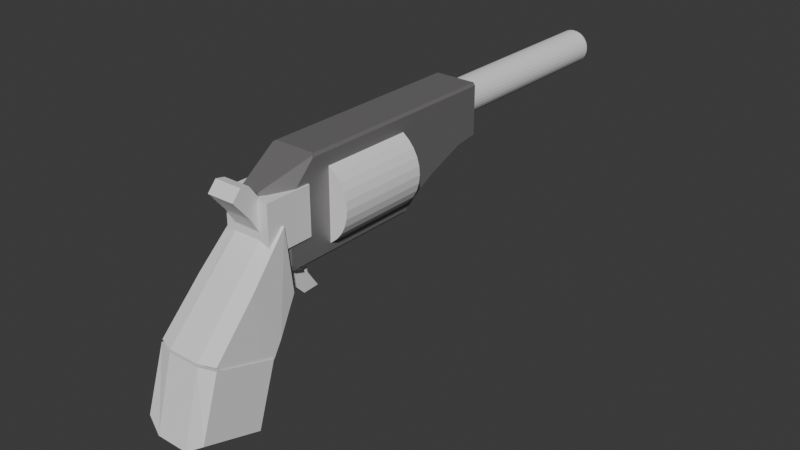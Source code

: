 # Source: revolver1.blend  (saved by Blender 4.4.32; exported with 4.5.12 LTS)
import bpy
from mathutils import Matrix  # noqa: F401  (used for matrix-valued properties, if any)

bpy.ops.wm.read_factory_settings(use_empty=True)
scene = bpy.context.scene
scene.name = 'Scene'

# ---- collections
col_collection = bpy.data.collections.new('Collection'); scene.collection.children.link(col_collection)

# ---- materials (node trees are filled in below, after node groups)
mat_material = bpy.data.materials.new('Material')
mat_material.alpha_threshold = 0.0
mat_material.roughness = 0.5
mat_material.line_color = (0.0, 0.0, 0.0, 1.0)

# ---- material node trees
mat_material.use_nodes = True; mat_material.node_tree.nodes.clear()
_N = mat_material.node_tree.nodes; _L = mat_material.node_tree.links
n0 = _N.new('ShaderNodeOutputMaterial'); n0.name = 'Material Output'; n0.location = (300, 300)
n1 = _N.new('ShaderNodeBsdfPrincipled'); n1.name = 'Principled BSDF'; n1.location = (10, 300)
n1.inputs[0].default_value = (0.2842, 0.2732, 0.2815, 1.0)
n1.inputs[1].default_value = 0.5
n1.inputs[3].default_value = 1.45
_L.new(n1.outputs[0], n0.inputs[0])
n0.is_active_output = True

# ---- world
world_world = bpy.data.worlds.new('World'); scene.world = world_world
world_world.use_nodes = True; world_world.node_tree.nodes.clear()
_N = world_world.node_tree.nodes; _L = world_world.node_tree.links
n0 = _N.new('ShaderNodeOutputWorld'); n0.name = 'World Output'; n0.location = (300, 300)
n1 = _N.new('ShaderNodeBackground'); n1.name = 'Background'; n1.location = (10, 300)
n1.inputs[0].default_value = (0.05088, 0.05088, 0.05088, 1.0)
_L.new(n1.outputs[0], n0.inputs[0])
n0.is_active_output = True
world_world.color = (0.05088, 0.05088, 0.05088)
world_world.sun_shadow_jitter_overblur = 0.0

# ---- meshes
me_cube = bpy.data.meshes.new('Cube')
me_cube.from_pydata([(0.07167, -1.006, 0.3321), (0.07167, -1.006, -0.1024), (-0.07167, -1.006, 0.3321), (-0.07167, -1.006, -0.1024), (0.1369, -0.9025, -0.1999), (0.1713, -0.8511, -0.1786), (-0.1369, -0.9025, -0.1999), (-0.1713, -0.8511, -0.1786), (0.1594, -0.8214, -0.2335), (0.1713, -0.8114, -0.2184), (-0.1594, -0.8214, -0.2335), (-0.1713, -0.8114, -0.2184), (0.07167, -1.0, 0.3321), (0.1713, -0.8511, 0.2488), (-0.07167, -1.0, 0.3321), (-0.1713, -0.8511, 0.2488), (0.1713, -0.6391, 0.4608), (0.1578, -0.6189, 0.481), (0.1667, -0.6366, 0.4741), (-0.1578, -0.6189, 0.481), (-0.1713, -0.6391, 0.4608), (-0.1667, -0.6366, 0.4741), (0.1713, 0.2261, -0.2198), (0.1399, 0.2363, -0.2513), (0.1713, 0.795, 0.06723), (0.1399, 0.8029, 0.03658), (-0.1713, 0.795, 0.06723), (-0.1399, 0.8029, 0.03658), (-0.1713, 0.2261, -0.2198), (-0.1399, 0.2363, -0.2513), (0.1399, -0.732, -0.2513), (0.1713, -0.8079, -0.2198), (0.1673, -0.7626, -0.2452), (-0.1713, -0.8079, -0.2198), (-0.1399, -0.732, -0.2513), (-0.1673, -0.7626, -0.2452), (0.1713, 0.5066, -0.04661), (0.1399, 0.5196, -0.07526), (-0.1713, 0.5066, -0.04661), (-0.1399, 0.5196, -0.07526), (-0.1399, 0.6613, -0.01829), (-0.1713, 0.6497, 0.01096), (0.1399, 0.6613, -0.01829), (0.1713, 0.6497, 0.01096), (0.1399, 0.3799, -0.1465), (0.1713, 0.3634, -0.1196), (-0.1399, 0.3799, -0.1465), (-0.1713, 0.3634, -0.1196), (0.1476, 1.0, 0.4618), (0.1578, 0.9809, 0.481), (0.1522, 1.0, 0.455), (0.1713, 0.9809, 0.4608), (-0.1522, 1.0, 0.455), (-0.1713, 0.9809, 0.4608), (-0.1476, 1.0, 0.4618), (-0.1578, 0.9809, 0.481), (0.1522, 1.0, 0.1032), (0.1713, 0.9809, 0.09272), (0.1319, 1.0, 0.08274), (0.1399, 0.9809, 0.06099), (-0.1319, 1.0, 0.08274), (-0.1399, 0.9809, 0.06099), (-0.1522, 1.0, 0.1032), (-0.1713, 0.9809, 0.09272)], [], [(22, 45, 36, 43, 24, 57, 51, 16, 13, 5, 9, 31), (1, 0, 2, 3), (3, 2, 14, 15, 7, 6), (23, 29, 46, 44), (12, 14, 2, 0), (16, 18, 12, 13), (11, 10, 6, 7), (57, 24, 25, 59), (35, 34, 30, 32, 8, 10), (53, 20, 19, 55), (42, 40, 27, 25), (4, 8, 9, 5), (6, 4, 1, 3), (33, 35, 10, 11), (37, 39, 40, 42), (8, 32, 31, 9), (10, 8, 4, 6), (18, 17, 19, 21, 14, 12), (14, 21, 20, 15), (0, 1, 4, 5, 13, 12), (16, 17, 18), (19, 20, 21), (49, 55, 19, 17), (33, 11, 7, 15, 20, 53, 63, 26, 41, 38, 47, 28), (26, 63, 61, 27), (44, 46, 39, 37), (29, 23, 30, 34), (30, 31, 32), (33, 34, 35), (45, 22, 23, 44), (41, 26, 27, 40), (25, 27, 61, 59), (33, 28, 29, 34), (22, 31, 30, 23), (43, 36, 37, 42), (47, 38, 39, 46), (38, 41, 40, 39), (24, 43, 42, 25), (36, 45, 44, 37), (28, 47, 46, 29), (16, 51, 49, 17), (50, 48, 49, 51), (54, 52, 53, 55), (55, 49, 48, 54), (58, 56, 57, 59), (62, 60, 61, 63), (59, 61, 60, 58), (63, 53, 52, 62), (51, 57, 56, 50), (60, 62, 52, 54, 48, 50, 56, 58)])
_uv = me_cube.uv_layers.new(name='UVMap')
_uv.uv.foreach_set('vector', [0.3843, 0.5967, 0.4024, 0.5796, 0.4183, 0.5617, 0.434, 0.5438, 0.4545, 0.5256, 0.4938, 0.5024, 0.6197, 0.5024, 0.6197, 0.7049, 0.5647, 0.7314, 0.3939, 0.7314, 0.3835, 0.7264, 0.3832, 0.726, 0.4137, 0.8227, 0.5863, 0.8227, 0.5863, 0.9273, 0.4137, 0.9273, 0.4137, 0.9273, 0.5863, 0.9273, 0.5863, 0.9273, 0.5647, 1.0, 0.3939, 1.0, 0.3883, 0.9749, 0.3521, 0.5955, 0.1479, 0.5955, 0.1479, 0.5775, 0.3521, 0.5775, 0.5863, 0.8227, 0.5863, 0.9273, 0.5863, 0.9273, 0.5863, 0.8227, 0.6197, 0.7049, 0.6232, 0.7037, 0.5863, 0.7314, 0.5647, 0.7314, 0.125, 0.7264, 0.1337, 0.7255, 0.1501, 0.7314, 0.125, 0.7314, 0.375, 0.5023, 0.375, 0.5246, 0.3521, 0.5246, 0.3521, 0.5024, 0.128, 0.7196, 0.1479, 0.7165, 0.3521, 0.7165, 0.372, 0.7196, 0.3663, 0.7255, 0.1337, 0.7255, 0.6197, 0.2476, 0.6197, 0.04511, 0.625, 0.04763, 0.625, 0.2476, 0.3521, 0.5423, 0.1479, 0.5423, 0.1479, 0.5246, 0.3521, 0.5246, 0.3499, 0.7314, 0.3663, 0.7255, 0.375, 0.7264, 0.375, 0.7314, 0.3883, 0.9749, 0.3883, 0.7751, 0.4137, 0.8227, 0.4137, 0.9273, 0.125, 0.7221, 0.128, 0.7185, 0.1337, 0.7223, 0.125, 0.7223, 0.3521, 0.56, 0.1479, 0.56, 0.1479, 0.5423, 0.3521, 0.5423, 0.3663, 0.7223, 0.372, 0.7185, 0.375, 0.7221, 0.375, 0.7223, 0.1337, 0.7255, 0.3663, 0.7255, 0.3499, 0.7314, 0.1501, 0.7314, 0.6232, 0.7534, 0.625, 0.7599, 0.625, 0.9901, 0.6232, 0.9966, 0.5863, 0.9273, 0.5863, 0.8227, 0.5863, 0.01861, 0.6232, 0.04629, 0.6197, 0.04511, 0.5647, 0.01861, 0.5863, 0.8227, 0.4137, 0.8227, 0.3883, 0.7629, 0.3939, 0.7314, 0.5647, 0.7314, 0.5863, 0.8227, 0.6228, 0.7541, 0.625, 0.7599, 0.6232, 0.7534, 0.625, 0.04763, 0.6197, 0.04511, 0.6218, 0.0461, 0.6349, 0.5024, 0.8651, 0.5024, 0.8651, 0.7024, 0.6349, 0.7024, 0.3832, 0.02401, 0.3835, 0.02358, 0.3939, 0.01861, 0.5647, 0.01861, 0.6197, 0.04511, 0.6197, 0.2476, 0.4938, 0.2476, 0.4545, 0.2244, 0.434, 0.2062, 0.4183, 0.1883, 0.4024, 0.1704, 0.3843, 0.1533, 0.125, 0.5246, 0.125, 0.5023, 0.1479, 0.5024, 0.1479, 0.5246, 0.3521, 0.5775, 0.1479, 0.5775, 0.1479, 0.56, 0.3521, 0.56, 0.1479, 0.5955, 0.3521, 0.5955, 0.3521, 0.7165, 0.1479, 0.7165, 0.3521, 0.7165, 0.3674, 0.7243, 0.372, 0.7196, 0.1326, 0.7243, 0.1479, 0.7165, 0.128, 0.7196, 0.375, 0.5775, 0.375, 0.5944, 0.3521, 0.5955, 0.3521, 0.5775, 0.125, 0.5423, 0.125, 0.5246, 0.1479, 0.5246, 0.1479, 0.5423, 0.3521, 0.5246, 0.1479, 0.5246, 0.1479, 0.5024, 0.3521, 0.5024, 0.125, 0.7165, 0.125, 0.5967, 0.1479, 0.5955, 0.1479, 0.7165, 0.3843, 0.5967, 0.3832, 0.726, 0.3521, 0.7165, 0.3521, 0.5955, 0.375, 0.5423, 0.375, 0.56, 0.3521, 0.56, 0.3521, 0.5423, 0.125, 0.5775, 0.125, 0.56, 0.1479, 0.56, 0.1479, 0.5775, 0.125, 0.56, 0.125, 0.5423, 0.1479, 0.5423, 0.1479, 0.56, 0.375, 0.5246, 0.375, 0.5423, 0.3521, 0.5423, 0.3521, 0.5246, 0.375, 0.56, 0.375, 0.5775, 0.3521, 0.5775, 0.3521, 0.56, 0.125, 0.5944, 0.125, 0.5775, 0.1479, 0.5775, 0.1479, 0.5955, 0.6197, 0.7049, 0.6197, 0.5024, 0.6349, 0.5024, 0.6349, 0.7024, 0.6172, 0.486, 0.6192, 0.4827, 0.625, 0.4901, 0.6197, 0.5, 0.6192, 0.2673, 0.6172, 0.264, 0.6197, 0.25, 0.625, 0.2599, 0.625, 0.2599, 0.625, 0.4901, 0.6192, 0.4827, 0.6192, 0.2673, 0.4936, 0.4712, 0.5004, 0.486, 0.4974, 0.499, 0.4872, 0.4771, 0.5004, 0.264, 0.4936, 0.2788, 0.4872, 0.2729, 0.4974, 0.251, 0.4872, 0.4771, 0.4872, 0.2729, 0.4936, 0.2788, 0.4936, 0.4712, 0.4938, 0.2476, 0.6197, 0.2476, 0.6172, 0.264, 0.5004, 0.264, 0.6197, 0.5024, 0.4938, 0.5024, 0.5004, 0.486, 0.6172, 0.486, 0.4936, 0.2788, 0.5004, 0.264, 0.6172, 0.264, 0.6192, 0.2673, 0.6192, 0.4827, 0.6172, 0.486, 0.5004, 0.486, 0.4936, 0.4712])
me_cube.materials.append(mat_material)
me_cube.use_mirror_vertex_groups = False
me_cube.update()
me_cylinder = bpy.data.meshes.new('Cylinder')
me_cylinder.from_pydata([(0.0, 1.0, -1.0), (0.0, 1.0, 1.0), (0.1951, 0.9808, -1.0), (0.1951, 0.9808, 1.0), (0.3827, 0.9239, -1.0), (0.3827, 0.9239, 1.0), (0.5556, 0.8315, -1.0), (0.5556, 0.8315, 1.0), (0.7071, 0.7071, -1.0), (0.7071, 0.7071, 1.0), (0.8315, 0.5556, -1.0), (0.8315, 0.5556, 1.0), (0.9239, 0.3827, -1.0), (0.9239, 0.3827, 1.0), (0.9808, 0.1951, -1.0), (0.9808, 0.1951, 1.0), (1.0, 0.0, -1.0), (1.0, 0.0, 1.0), (0.9808, -0.1951, -1.0), (0.9808, -0.1951, 1.0), (0.9239, -0.3827, -1.0), (0.9239, -0.3827, 1.0), (0.8315, -0.5556, -1.0), (0.8315, -0.5556, 1.0), (0.7071, -0.7071, -1.0), (0.7071, -0.7071, 1.0), (0.5556, -0.8315, -1.0), (0.5556, -0.8315, 1.0), (0.3827, -0.9239, -1.0), (0.3827, -0.9239, 1.0), (0.1951, -0.9808, -1.0), (0.1951, -0.9808, 1.0), (0.0, -1.0, -1.0), (0.0, -1.0, 1.0), (-0.1951, -0.9808, -1.0), (-0.1951, -0.9808, 1.0), (-0.3827, -0.9239, -1.0), (-0.3827, -0.9239, 1.0), (-0.5556, -0.8315, -1.0), (-0.5556, -0.8315, 1.0), (-0.7071, -0.7071, -1.0), (-0.7071, -0.7071, 1.0), (-0.8315, -0.5556, -1.0), (-0.8315, -0.5556, 1.0), (-0.9239, -0.3827, -1.0), (-0.9239, -0.3827, 1.0), (-0.9808, -0.1951, -1.0), (-0.9808, -0.1951, 1.0), (-1.0, 0.0, -1.0), (-1.0, 0.0, 1.0), (-0.9808, 0.1951, -1.0), (-0.9808, 0.1951, 1.0), (-0.9239, 0.3827, -1.0), (-0.9239, 0.3827, 1.0), (-0.8315, 0.5556, -1.0), (-0.8315, 0.5556, 1.0), (-0.7071, 0.7071, -1.0), (-0.7071, 0.7071, 1.0), (-0.5556, 0.8315, -1.0), (-0.5556, 0.8315, 1.0), (-0.3827, 0.9239, -1.0), (-0.3827, 0.9239, 1.0), (-0.1951, 0.9808, -1.0), (-0.1951, 0.9808, 1.0)], [], [(0, 1, 3, 2), (2, 3, 5, 4), (4, 5, 7, 6), (6, 7, 9, 8), (8, 9, 11, 10), (10, 11, 13, 12), (12, 13, 15, 14), (14, 15, 17, 16), (16, 17, 19, 18), (18, 19, 21, 20), (20, 21, 23, 22), (22, 23, 25, 24), (24, 25, 27, 26), (26, 27, 29, 28), (28, 29, 31, 30), (30, 31, 33, 32), (32, 33, 35, 34), (34, 35, 37, 36), (36, 37, 39, 38), (38, 39, 41, 40), (40, 41, 43, 42), (42, 43, 45, 44), (44, 45, 47, 46), (46, 47, 49, 48), (48, 49, 51, 50), (50, 51, 53, 52), (52, 53, 55, 54), (54, 55, 57, 56), (56, 57, 59, 58), (58, 59, 61, 60), (3, 1, 63, 61, 59, 57, 55, 53, 51, 49, 47, 45, 43, 41, 39, 37, 35, 33, 31, 29, 27, 25, 23, 21, 19, 17, 15, 13, 11, 9, 7, 5), (60, 61, 63, 62), (62, 63, 1, 0), (0, 2, 4, 6, 8, 10, 12, 14, 16, 18, 20, 22, 24, 26, 28, 30, 32, 34, 36, 38, 40, 42, 44, 46, 48, 50, 52, 54, 56, 58, 60, 62)])
_uv = me_cylinder.uv_layers.new(name='UVMap')
_uv.uv.foreach_set('vector', [1.0, 0.5, 1.0, 1.0, 0.9688, 1.0, 0.9688, 0.5, 0.9688, 0.5, 0.9688, 1.0, 0.9375, 1.0, 0.9375, 0.5, 0.9375, 0.5, 0.9375, 1.0, 0.9062, 1.0, 0.9062, 0.5, 0.9062, 0.5, 0.9062, 1.0, 0.875, 1.0, 0.875, 0.5, 0.875, 0.5, 0.875, 1.0, 0.8438, 1.0, 0.8438, 0.5, 0.8438, 0.5, 0.8438, 1.0, 0.8125, 1.0, 0.8125, 0.5, 0.8125, 0.5, 0.8125, 1.0, 0.7812, 1.0, 0.7812, 0.5, 0.7812, 0.5, 0.7812, 1.0, 0.75, 1.0, 0.75, 0.5, 0.75, 0.5, 0.75, 1.0, 0.7188, 1.0, 0.7188, 0.5, 0.7188, 0.5, 0.7188, 1.0, 0.6875, 1.0, 0.6875, 0.5, 0.6875, 0.5, 0.6875, 1.0, 0.6562, 1.0, 0.6562, 0.5, 0.6562, 0.5, 0.6562, 1.0, 0.625, 1.0, 0.625, 0.5, 0.625, 0.5, 0.625, 1.0, 0.5938, 1.0, 0.5938, 0.5, 0.5938, 0.5, 0.5938, 1.0, 0.5625, 1.0, 0.5625, 0.5, 0.5625, 0.5, 0.5625, 1.0, 0.5312, 1.0, 0.5312, 0.5, 0.5312, 0.5, 0.5312, 1.0, 0.5, 1.0, 0.5, 0.5, 0.5, 0.5, 0.5, 1.0, 0.4688, 1.0, 0.4688, 0.5, 0.4688, 0.5, 0.4688, 1.0, 0.4375, 1.0, 0.4375, 0.5, 0.4375, 0.5, 0.4375, 1.0, 0.4062, 1.0, 0.4062, 0.5, 0.4062, 0.5, 0.4062, 1.0, 0.375, 1.0, 0.375, 0.5, 0.375, 0.5, 0.375, 1.0, 0.3438, 1.0, 0.3438, 0.5, 0.3438, 0.5, 0.3438, 1.0, 0.3125, 1.0, 0.3125, 0.5, 0.3125, 0.5, 0.3125, 1.0, 0.2812, 1.0, 0.2812, 0.5, 0.2812, 0.5, 0.2812, 1.0, 0.25, 1.0, 0.25, 0.5, 0.25, 0.5, 0.25, 1.0, 0.2188, 1.0, 0.2188, 0.5, 0.2188, 0.5, 0.2188, 1.0, 0.1875, 1.0, 0.1875, 0.5, 0.1875, 0.5, 0.1875, 1.0, 0.1562, 1.0, 0.1562, 0.5, 0.1562, 0.5, 0.1562, 1.0, 0.125, 1.0, 0.125, 0.5, 0.125, 0.5, 0.125, 1.0, 0.09375, 1.0, 0.09375, 0.5, 0.09375, 0.5, 0.09375, 1.0, 0.0625, 1.0, 0.0625, 0.5, 0.2968, 0.4854, 0.25, 0.49, 0.2032, 0.4854, 0.1582, 0.4717, 0.1167, 0.4496, 0.08029, 0.4197, 0.05045, 0.3833, 0.02827, 0.3418, 0.01461, 0.2968, 0.01, 0.25, 0.01461, 0.2032, 0.02827, 0.1582, 0.05045, 0.1167, 0.08029, 0.08029, 0.1167, 0.05045, 0.1582, 0.02827, 0.2032, 0.01461, 0.25, 0.01, 0.2968, 0.01461, 0.3418, 0.02827, 0.3833, 0.05045, 0.4197, 0.08029, 0.4496, 0.1167, 0.4717, 0.1582, 0.4854, 0.2032, 0.49, 0.25, 0.4854, 0.2968, 0.4717, 0.3418, 0.4496, 0.3833, 0.4197, 0.4197, 0.3833, 0.4496, 0.3418, 0.4717, 0.0625, 0.5, 0.0625, 1.0, 0.03125, 1.0, 0.03125, 0.5, 0.03125, 0.5, 0.03125, 1.0, 0.0, 1.0, 0.0, 0.5, 0.75, 0.49, 0.7968, 0.4854, 0.8418, 0.4717, 0.8833, 0.4496, 0.9197, 0.4197, 0.9496, 0.3833, 0.9717, 0.3418, 0.9854, 0.2968, 0.99, 0.25, 0.9854, 0.2032, 0.9717, 0.1582, 0.9496, 0.1167, 0.9197, 0.08029, 0.8833, 0.05045, 0.8418, 0.02827, 0.7968, 0.01461, 0.75, 0.01, 0.7032, 0.01461, 0.6582, 0.02827, 0.6167, 0.05045, 0.5803, 0.08029, 0.5504, 0.1167, 0.5283, 0.1582, 0.5146, 0.2032, 0.51, 0.25, 0.5146, 0.2968, 0.5283, 0.3418, 0.5504, 0.3833, 0.5803, 0.4197, 0.6167, 0.4496, 0.6582, 0.4717, 0.7032, 0.4854])
me_cylinder.update()
me_cylinder_001 = bpy.data.meshes.new('Cylinder.001')
me_cylinder_001.from_pydata([(0.0, 1.0, 1.0), (0.1951, 0.9808, 1.0), (0.3827, 0.9239, 1.0), (0.5556, 0.8315, 1.0), (0.7071, 0.7071, 1.0), (0.8315, 0.5556, 1.0), (0.9239, 0.3827, 1.0), (0.9808, 0.1951, 1.0), (1.0, 0.0, 1.0), (0.9808, -0.1951, 1.0), (0.9239, -0.3827, 1.0), (0.8315, -0.5556, 1.0), (0.7071, -0.7071, 1.0), (0.5556, -0.8315, 1.0), (0.3827, -0.9239, 1.0), (0.1951, -0.9808, 1.0), (0.0, -1.0, 1.0), (-0.1951, -0.9808, 1.0), (-0.3827, -0.9239, 1.0), (-0.5556, -0.8315, 1.0), (-0.7071, -0.7071, 1.0), (-0.8315, -0.5556, 1.0), (-0.9239, -0.3827, 1.0), (-0.9808, -0.1951, 1.0), (-1.0, 0.0, 1.0), (-0.9808, 0.1951, 1.0), (-0.9239, 0.3827, 1.0), (-0.8315, 0.5556, 1.0), (-0.7071, 0.7071, 1.0), (-0.5556, 0.8315, 1.0), (-0.3827, 0.9239, 1.0), (-0.1951, 0.9808, 1.0), (-4.657e-10, 0.9373, -11.11), (0.0, 1.0, -10.96), (0.1829, 0.9193, -11.11), (0.1951, 0.9808, -10.96), (0.3587, 0.866, -11.11), (0.3827, 0.9239, -10.96), (0.5208, 0.7794, -11.11), (0.5556, 0.8315, -10.96), (0.6628, 0.6628, -11.11), (0.7071, 0.7071, -10.96), (0.7794, 0.5208, -11.11), (0.8315, 0.5556, -10.96), (0.866, 0.3587, -11.11), (0.9239, 0.3827, -10.96), (0.9193, 0.1829, -11.11), (0.9808, 0.1951, -10.96), (0.9373, -4.361e-07, -11.11), (1.0, -4.31e-07, -10.96), (0.9193, -0.1829, -11.11), (0.9808, -0.1951, -10.96), (0.866, -0.3587, -11.11), (0.9239, -0.3827, -10.96), (0.7794, -0.5208, -11.11), (0.8315, -0.5556, -10.96), (0.6628, -0.6628, -11.11), (0.7071, -0.7071, -10.96), (0.5208, -0.7794, -11.11), (0.5556, -0.8315, -10.96), (0.3587, -0.866, -11.11), (0.3827, -0.9239, -10.96), (0.1829, -0.9193, -11.11), (0.1951, -0.9808, -10.96), (0.0, -0.9373, -11.11), (0.0, -1.0, -10.96), (-0.1829, -0.9193, -11.11), (-0.1951, -0.9808, -10.96), (-0.3587, -0.866, -11.11), (-0.3827, -0.9239, -10.96), (-0.5208, -0.7794, -11.11), (-0.5556, -0.8315, -10.96), (-0.6628, -0.6628, -11.11), (-0.7071, -0.7071, -10.96), (-0.7794, -0.5208, -11.11), (-0.8315, -0.5556, -10.96), (-0.866, -0.3587, -11.11), (-0.9239, -0.3827, -10.96), (-0.9193, -0.1829, -11.11), (-0.9808, -0.1951, -10.96), (-0.9373, -4.371e-07, -11.11), (-1.0, -4.31e-07, -10.96), (-0.9193, 0.1829, -11.11), (-0.9808, 0.1951, -10.96), (-0.866, 0.3587, -11.11), (-0.9239, 0.3827, -10.96), (-0.7794, 0.5208, -11.11), (-0.8315, 0.5556, -10.96), (-0.6628, 0.6628, -11.11), (-0.7071, 0.7071, -10.96), (-0.5208, 0.7794, -11.11), (-0.5556, 0.8315, -10.96), (-0.3587, 0.866, -11.11), (-0.3827, 0.9239, -10.96), (-0.1829, 0.9193, -11.11), (-0.1951, 0.9808, -10.96)], [], [(95, 31, 0, 33), (37, 2, 3, 39), (39, 3, 4, 41), (41, 4, 5, 43), (43, 5, 6, 45), (45, 6, 7, 47), (47, 7, 8, 49), (49, 8, 9, 51), (51, 9, 10, 53), (53, 10, 11, 55), (55, 11, 12, 57), (57, 12, 13, 59), (59, 13, 14, 61), (61, 14, 15, 63), (63, 15, 16, 65), (65, 16, 17, 67), (67, 17, 18, 69), (69, 18, 19, 71), (71, 19, 20, 73), (73, 20, 21, 75), (75, 21, 22, 77), (77, 22, 23, 79), (79, 23, 24, 81), (81, 24, 25, 83), (83, 25, 26, 85), (85, 26, 27, 87), (87, 27, 28, 89), (89, 28, 29, 91), (91, 29, 30, 93), (93, 30, 31, 95), (1, 0, 31, 30, 29, 28, 27, 26, 25, 24, 23, 22, 21, 20, 19, 18, 17, 16, 15, 14, 13, 12, 11, 10, 9, 8, 7, 6, 5, 4, 3, 2), (35, 1, 2, 37), (33, 0, 1, 35), (33, 35, 34, 32), (35, 37, 36, 34), (37, 39, 38, 36), (39, 41, 40, 38), (41, 43, 42, 40), (43, 45, 44, 42), (45, 47, 46, 44), (47, 49, 48, 46), (49, 51, 50, 48), (51, 53, 52, 50), (53, 55, 54, 52), (55, 57, 56, 54), (57, 59, 58, 56), (59, 61, 60, 58), (61, 63, 62, 60), (63, 65, 64, 62), (65, 67, 66, 64), (67, 69, 68, 66), (69, 71, 70, 68), (71, 73, 72, 70), (73, 75, 74, 72), (75, 77, 76, 74), (77, 79, 78, 76), (79, 81, 80, 78), (81, 83, 82, 80), (83, 85, 84, 82), (85, 87, 86, 84), (87, 89, 88, 86), (89, 91, 90, 88), (91, 93, 92, 90), (93, 95, 94, 92), (95, 33, 32, 94), (32, 34, 36, 38, 40, 42, 44, 46, 48, 50, 52, 54, 56, 58, 60, 62, 64, 66, 68, 70, 72, 74, 76, 78, 80, 82, 84, 86, 88, 90, 92, 94)])
_uv = me_cylinder_001.uv_layers.new(name='UVMap')
_uv.uv.foreach_set('vector', [0.03125, 0.5026, 0.03125, 1.0, 0.0, 1.0, 0.0, 0.5026, 0.9375, 0.5026, 0.9375, 1.0, 0.9062, 1.0, 0.9062, 0.5026, 0.9063, 0.5026, 0.9062, 1.0, 0.875, 1.0, 0.875, 0.5026, 0.875, 0.5026, 0.875, 1.0, 0.8438, 1.0, 0.8438, 0.5026, 0.8438, 0.5026, 0.8438, 1.0, 0.8125, 1.0, 0.8125, 0.5026, 0.8125, 0.5026, 0.8125, 1.0, 0.7812, 1.0, 0.7812, 0.5026, 0.7812, 0.5026, 0.7812, 1.0, 0.75, 1.0, 0.75, 0.5026, 0.75, 0.5026, 0.75, 1.0, 0.7188, 1.0, 0.7188, 0.5026, 0.7188, 0.5026, 0.7188, 1.0, 0.6875, 1.0, 0.6875, 0.5026, 0.6875, 0.5026, 0.6875, 1.0, 0.6562, 1.0, 0.6562, 0.5026, 0.6562, 0.5026, 0.6562, 1.0, 0.625, 1.0, 0.625, 0.5026, 0.625, 0.5026, 0.625, 1.0, 0.5938, 1.0, 0.5938, 0.5026, 0.5938, 0.5026, 0.5938, 1.0, 0.5625, 1.0, 0.5625, 0.5026, 0.5625, 0.5026, 0.5625, 1.0, 0.5312, 1.0, 0.5312, 0.5026, 0.5312, 0.5026, 0.5312, 1.0, 0.5, 1.0, 0.5, 0.5026, 0.5, 0.5026, 0.5, 1.0, 0.4688, 1.0, 0.4688, 0.5026, 0.4688, 0.5026, 0.4688, 1.0, 0.4375, 1.0, 0.4375, 0.5026, 0.4375, 0.5026, 0.4375, 1.0, 0.4062, 1.0, 0.4062, 0.5026, 0.4062, 0.5026, 0.4062, 1.0, 0.375, 1.0, 0.375, 0.5026, 0.375, 0.5026, 0.375, 1.0, 0.3438, 1.0, 0.3438, 0.5026, 0.3438, 0.5026, 0.3438, 1.0, 0.3125, 1.0, 0.3125, 0.5026, 0.3125, 0.5026, 0.3125, 1.0, 0.2812, 1.0, 0.2812, 0.5026, 0.2812, 0.5026, 0.2812, 1.0, 0.25, 1.0, 0.25, 0.5026, 0.25, 0.5026, 0.25, 1.0, 0.2188, 1.0, 0.2188, 0.5026, 0.2188, 0.5026, 0.2188, 1.0, 0.1875, 1.0, 0.1875, 0.5026, 0.1875, 0.5026, 0.1875, 1.0, 0.1562, 1.0, 0.1562, 0.5026, 0.1562, 0.5026, 0.1562, 1.0, 0.125, 1.0, 0.125, 0.5026, 0.125, 0.5026, 0.125, 1.0, 0.09375, 1.0, 0.09375, 0.5026, 0.09375, 0.5026, 0.09375, 1.0, 0.0625, 1.0, 0.0625, 0.5026, 0.0625, 0.5026, 0.0625, 1.0, 0.03125, 1.0, 0.03125, 0.5026, 0.2968, 0.4854, 0.25, 0.49, 0.2032, 0.4854, 0.1582, 0.4717, 0.1167, 0.4496, 0.08029, 0.4197, 0.05045, 0.3833, 0.02827, 0.3418, 0.01461, 0.2968, 0.01, 0.25, 0.01461, 0.2032, 0.02827, 0.1582, 0.05045, 0.1167, 0.08029, 0.08029, 0.1167, 0.05045, 0.1582, 0.02827, 0.2032, 0.01461, 0.25, 0.01, 0.2968, 0.01461, 0.3418, 0.02827, 0.3833, 0.05045, 0.4197, 0.08029, 0.4496, 0.1167, 0.4717, 0.1582, 0.4854, 0.2032, 0.49, 0.25, 0.4854, 0.2968, 0.4717, 0.3418, 0.4496, 0.3833, 0.4197, 0.4197, 0.3833, 0.4496, 0.3418, 0.4717, 0.9688, 0.5026, 0.9688, 1.0, 0.9375, 1.0, 0.9375, 0.5026, 1.0, 0.5026, 1.0, 1.0, 0.9688, 1.0, 0.9688, 0.5026, 0.75, 0.49, 0.7968, 0.4854, 0.7939, 0.4706, 0.75, 0.475, 0.7968, 0.4854, 0.8418, 0.4717, 0.8361, 0.4578, 0.7939, 0.4706, 0.8418, 0.4717, 0.8833, 0.4496, 0.875, 0.437, 0.8361, 0.4578, 0.8833, 0.4496, 0.9197, 0.4197, 0.9091, 0.4091, 0.875, 0.437, 0.9197, 0.4197, 0.9496, 0.3833, 0.937, 0.375, 0.9091, 0.4091, 0.9496, 0.3833, 0.9717, 0.3418, 0.9578, 0.3361, 0.937, 0.375, 0.9717, 0.3418, 0.9854, 0.2968, 0.9706, 0.2939, 0.9578, 0.3361, 0.9854, 0.2968, 0.99, 0.25, 0.975, 0.25, 0.9706, 0.2939, 0.99, 0.25, 0.9854, 0.2032, 0.9706, 0.2061, 0.975, 0.25, 0.9854, 0.2032, 0.9717, 0.1582, 0.9578, 0.1639, 0.9706, 0.2061, 0.9717, 0.1582, 0.9496, 0.1167, 0.937, 0.125, 0.9578, 0.1639, 0.9496, 0.1167, 0.9197, 0.08029, 0.9091, 0.09093, 0.937, 0.125, 0.9197, 0.08029, 0.8833, 0.05045, 0.875, 0.06295, 0.9091, 0.09093, 0.8833, 0.05045, 0.8418, 0.02827, 0.8361, 0.04216, 0.875, 0.06295, 0.8418, 0.02827, 0.7968, 0.01461, 0.7939, 0.02936, 0.8361, 0.04216, 0.7968, 0.01461, 0.75, 0.01, 0.75, 0.02504, 0.7939, 0.02936, 0.75, 0.01, 0.7032, 0.01461, 0.7061, 0.02936, 0.75, 0.02504, 0.7032, 0.01461, 0.6582, 0.02827, 0.6639, 0.04216, 0.7061, 0.02936, 0.6582, 0.02827, 0.6167, 0.05045, 0.625, 0.06295, 0.6639, 0.04216, 0.6167, 0.05045, 0.5803, 0.08029, 0.5909, 0.09093, 0.625, 0.06295, 0.5803, 0.08029, 0.5504, 0.1167, 0.563, 0.125, 0.5909, 0.09093, 0.5504, 0.1167, 0.5283, 0.1582, 0.5422, 0.1639, 0.563, 0.125, 0.5283, 0.1582, 0.5146, 0.2032, 0.5294, 0.2061, 0.5422, 0.1639, 0.5146, 0.2032, 0.51, 0.25, 0.525, 0.25, 0.5294, 0.2061, 0.51, 0.25, 0.5146, 0.2968, 0.5294, 0.2939, 0.525, 0.25, 0.5146, 0.2968, 0.5283, 0.3418, 0.5422, 0.3361, 0.5294, 0.2939, 0.5283, 0.3418, 0.5504, 0.3833, 0.563, 0.375, 0.5422, 0.3361, 0.5504, 0.3833, 0.5803, 0.4197, 0.5909, 0.4091, 0.563, 0.375, 0.5803, 0.4197, 0.6167, 0.4496, 0.625, 0.437, 0.5909, 0.4091, 0.6167, 0.4496, 0.6582, 0.4717, 0.6639, 0.4578, 0.625, 0.437, 0.6582, 0.4717, 0.7032, 0.4854, 0.7061, 0.4706, 0.6639, 0.4578, 0.7032, 0.4854, 0.75, 0.49, 0.75, 0.475, 0.7061, 0.4706, 0.75, 0.475, 0.7939, 0.4706, 0.8361, 0.4578, 0.875, 0.437, 0.9091, 0.4091, 0.937, 0.375, 0.9578, 0.3361, 0.9706, 0.2939, 0.975, 0.25, 0.9706, 0.2061, 0.9578, 0.1639, 0.937, 0.125, 0.9091, 0.09093, 0.875, 0.06295, 0.8361, 0.04216, 0.7939, 0.02936, 0.75, 0.02504, 0.7061, 0.02936, 0.6639, 0.04216, 0.625, 0.06295, 0.5909, 0.09093, 0.563, 0.125, 0.5422, 0.1639, 0.5294, 0.2061, 0.525, 0.25, 0.5294, 0.2939, 0.5422, 0.3361, 0.563, 0.375, 0.5909, 0.4091, 0.625, 0.437, 0.6639, 0.4578, 0.7061, 0.4706])
me_cylinder_001.update()
me_cube_001 = bpy.data.meshes.new('Cube.001')
me_cube_001.from_pydata([(-1.0, -1.278, -1.754), (-0.825, 0.1543, 1.754), (-1.0, 0.6236, -2.373), (-0.825, 1.102, -0.007124), (1.0, -1.278, -1.754), (0.825, 0.1543, 1.754), (1.0, 0.6236, -2.373), (0.825, 1.102, -0.007124), (-1.008, -1.144, -3.806), (-1.008, -1.275, -1.828), (-1.008, 0.8087, -3.677), (-1.008, 0.6774, -1.698), (1.027, -1.144, -3.806), (1.027, -1.275, -1.828), (1.027, 0.8087, -3.677), (1.027, 0.6774, -1.698), (-0.7096, -0.03551, 0.9185), (-0.7096, -0.5835, 2.287), (-0.7096, 1.333, 1.467), (-0.7096, 0.7851, 2.835), (0.7647, -0.03551, 0.9185), (0.7647, -0.5835, 2.287), (0.7647, 1.333, 1.467), (0.7647, 0.7851, 2.835), (-0.4497, 1.955, -0.1761), (-0.4497, 1.235, 0.5192), (-0.4497, 2.415, 0.03989), (-0.4497, 1.634, 0.8868), (0.4497, 1.955, -0.1761), (0.4497, 1.235, 0.5192), (0.4497, 2.415, 0.03989), (0.4497, 1.634, 0.8868), (-0.4497, 1.478, 0.03667), (-0.4497, 1.877, 0.4043), (0.4497, 1.877, 0.4043), (0.4497, 1.478, 0.03667), (0.00962, 1.026, -3.921), (0.00962, 0.7804, -1.657), (0.00962, -1.187, -4.155), (0.00962, -1.433, -1.891), (0.5184, 0.7804, -1.657), (0.5184, -1.187, -4.155), (0.5184, 1.026, -3.921), (0.5184, -1.433, -1.891), (-0.4992, 1.026, -3.921), (-0.4992, -1.433, -1.891), (-0.4992, 0.7804, -1.657), (-0.4992, -1.187, -4.155), (0.0, 0.7265, -2.331), (0.0, 1.205, 0.0341), (0.0, -1.436, -1.817), (0.0, -0.003693, 1.691), (0.4125, 1.205, 0.0341), (0.5, -1.436, -1.817), (0.5, 0.7265, -2.331), (0.4125, -0.003693, 1.691), (-0.5, 0.7265, -2.331), (-0.4125, -0.003693, 1.691), (-0.4125, 1.205, 0.0341), (-0.5, -1.436, -1.817), (-0.4153, -0.07846, 1.351), (-0.4153, -1.389, 2.185), (-0.4153, 0.3376, 1.792), (-0.4153, -0.9731, 2.626), (0.4503, -0.07846, 1.351), (0.4503, -1.389, 2.185), (0.4503, 0.3376, 1.792), (0.4503, -0.9731, 2.626), (-0.4153, 0.1296, 1.572), (-0.4153, -1.248, 2.573), (0.4503, 0.1296, 1.572), (0.4503, -1.248, 2.573), (-0.9553, -0.562, 0.0001168), (-0.9553, 0.8628, -1.19), (0.9553, 0.8628, -1.19), (0.9553, -0.562, 0.0001166), (0.0, -0.72, -0.06315), (0.0, 0.9658, -1.149), (0.4562, -0.72, -0.06315), (0.4562, 0.9658, -1.149), (-0.4562, 0.9658, -1.149), (-0.4562, -0.72, -0.06315), (-0.4153, -0.6704, 1.794), (-0.4153, -0.3178, 2.209), (0.4503, -0.3178, 2.209), (0.4503, -0.6704, 1.794), (0.4503, -0.5593, 2.072), (-0.4153, -0.5593, 2.072)], [], [(72, 1, 3, 73), (79, 52, 7, 74), (74, 7, 5, 75), (81, 57, 1, 72), (54, 6, 4, 53), (58, 3, 1, 57), (8, 9, 11, 10), (42, 40, 15, 14), (14, 15, 13, 12), (47, 45, 9, 8), (42, 14, 12, 41), (46, 11, 9, 45), (16, 17, 19, 18), (18, 19, 23, 22), (22, 23, 21, 20), (20, 21, 17, 16), (18, 22, 20, 16), (23, 19, 17, 21), (32, 25, 27, 33), (33, 27, 31, 34), (34, 31, 29, 35), (35, 29, 25, 32), (26, 30, 28, 24), (31, 27, 25, 29), (28, 35, 32, 24), (30, 34, 35, 28), (26, 33, 34, 30), (24, 32, 33, 26), (40, 37, 39, 43), (44, 36, 38, 47), (41, 43, 39, 38), (44, 46, 37, 36), (12, 13, 43, 41), (15, 40, 43, 13), (36, 42, 41, 38), (36, 37, 40, 42), (10, 11, 46, 44), (10, 44, 47, 8), (37, 46, 45, 39), (38, 39, 45, 47), (52, 49, 51, 55), (56, 48, 50, 59), (78, 55, 51, 76), (80, 58, 49, 77), (75, 5, 55, 78), (7, 52, 55, 5), (48, 54, 53, 50), (77, 49, 52, 79), (73, 3, 58, 80), (2, 56, 59, 0), (49, 58, 57, 51), (76, 51, 57, 81), (87, 69, 63, 83), (83, 63, 67, 84), (86, 71, 65, 85), (85, 65, 61, 82), (68, 70, 64, 60), (71, 69, 61, 65), (67, 63, 69, 71), (62, 66, 70, 68), (84, 67, 71, 86), (82, 61, 69, 87), (50, 76, 81, 59), (2, 73, 80, 56), (48, 77, 79, 54), (4, 75, 78, 53), (56, 80, 77, 48), (53, 78, 76, 50), (59, 81, 72, 0), (6, 74, 75, 4), (54, 79, 74, 6), (0, 72, 73, 2), (60, 82, 87, 68), (66, 84, 86, 70), (64, 85, 82, 60), (70, 86, 85, 64), (62, 83, 84, 66), (68, 87, 83, 62)])
_uv = me_cube_001.uv_layers.new(name='UVMap')
_uv.uv.foreach_set('vector', [0.5, 0.0, 0.625, 0.0, 0.625, 0.25, 0.5, 0.25, 0.5, 0.4375, 0.625, 0.4375, 0.625, 0.5, 0.5, 0.5, 0.5, 0.5, 0.625, 0.5, 0.625, 0.75, 0.5, 0.75, 0.5, 0.9375, 0.625, 0.9375, 0.625, 1.0, 0.5, 1.0, 0.3125, 0.5, 0.375, 0.5, 0.375, 0.75, 0.3125, 0.75, 0.8125, 0.5, 0.875, 0.5, 0.875, 0.75, 0.8125, 0.75, 0.375, 0.0, 0.625, 0.0, 0.625, 0.25, 0.375, 0.25, 0.375, 0.4375, 0.625, 0.4375, 0.625, 0.5, 0.375, 0.5, 0.375, 0.5, 0.625, 0.5, 0.625, 0.75, 0.375, 0.75, 0.375, 0.9375, 0.625, 0.9375, 0.625, 1.0, 0.375, 1.0, 0.3125, 0.5, 0.375, 0.5, 0.375, 0.75, 0.3125, 0.75, 0.8125, 0.5, 0.875, 0.5, 0.875, 0.75, 0.8125, 0.75, 0.375, 0.0, 0.625, 0.0, 0.625, 0.25, 0.375, 0.25, 0.375, 0.25, 0.625, 0.25, 0.625, 0.5, 0.375, 0.5, 0.375, 0.5, 0.625, 0.5, 0.625, 0.75, 0.375, 0.75, 0.375, 0.75, 0.625, 0.75, 0.625, 1.0, 0.375, 1.0, 0.125, 0.5, 0.375, 0.5, 0.375, 0.75, 0.125, 0.75, 0.625, 0.5, 0.875, 0.5, 0.875, 0.75, 0.625, 0.75, 0.5, 0.0, 0.625, 0.0, 0.625, 0.25, 0.5, 0.25, 0.5, 0.25, 0.625, 0.25, 0.625, 0.5, 0.5, 0.5, 0.5, 0.5, 0.625, 0.5, 0.625, 0.75, 0.5, 0.75, 0.5, 0.75, 0.625, 0.75, 0.625, 1.0, 0.5, 1.0, 0.125, 0.5, 0.375, 0.5, 0.375, 0.75, 0.125, 0.75, 0.625, 0.5, 0.875, 0.5, 0.875, 0.75, 0.625, 0.75, 0.375, 0.75, 0.5, 0.75, 0.5, 1.0, 0.375, 1.0, 0.375, 0.5, 0.5, 0.5, 0.5, 0.75, 0.375, 0.75, 0.375, 0.25, 0.5, 0.25, 0.5, 0.5, 0.375, 0.5, 0.375, 0.0, 0.5, 0.0, 0.5, 0.25, 0.375, 0.25, 0.6875, 0.5, 0.75, 0.5, 0.75, 0.75, 0.6875, 0.75, 0.1875, 0.5, 0.25, 0.5, 0.25, 0.75, 0.1875, 0.75, 0.375, 0.8125, 0.625, 0.8125, 0.625, 0.875, 0.375, 0.875, 0.375, 0.3125, 0.625, 0.3125, 0.625, 0.375, 0.375, 0.375, 0.375, 0.75, 0.625, 0.75, 0.625, 0.8125, 0.375, 0.8125, 0.625, 0.5, 0.6875, 0.5, 0.6875, 0.75, 0.625, 0.75, 0.25, 0.5, 0.3125, 0.5, 0.3125, 0.75, 0.25, 0.75, 0.375, 0.375, 0.625, 0.375, 0.625, 0.4375, 0.375, 0.4375, 0.375, 0.25, 0.625, 0.25, 0.625, 0.3125, 0.375, 0.3125, 0.125, 0.5, 0.1875, 0.5, 0.1875, 0.75, 0.125, 0.75, 0.75, 0.5, 0.8125, 0.5, 0.8125, 0.75, 0.75, 0.75, 0.375, 0.875, 0.625, 0.875, 0.625, 0.9375, 0.375, 0.9375, 0.6875, 0.5, 0.75, 0.5, 0.75, 0.75, 0.6875, 0.75, 0.1875, 0.5, 0.25, 0.5, 0.25, 0.75, 0.1875, 0.75, 0.5, 0.8125, 0.625, 0.8125, 0.625, 0.875, 0.5, 0.875, 0.5, 0.3125, 0.625, 0.3125, 0.625, 0.375, 0.5, 0.375, 0.5, 0.75, 0.625, 0.75, 0.625, 0.8125, 0.5, 0.8125, 0.625, 0.5, 0.6875, 0.5, 0.6875, 0.75, 0.625, 0.75, 0.25, 0.5, 0.3125, 0.5, 0.3125, 0.75, 0.25, 0.75, 0.5, 0.375, 0.625, 0.375, 0.625, 0.4375, 0.5, 0.4375, 0.5, 0.25, 0.625, 0.25, 0.625, 0.3125, 0.5, 0.3125, 0.125, 0.5, 0.1875, 0.5, 0.1875, 0.75, 0.125, 0.75, 0.75, 0.5, 0.8125, 0.5, 0.8125, 0.75, 0.75, 0.75, 0.5, 0.875, 0.625, 0.875, 0.625, 0.9375, 0.5, 0.9375, 0.5, 0.125, 0.625, 0.125, 0.625, 0.25, 0.5, 0.25, 0.5, 0.25, 0.625, 0.25, 0.625, 0.5, 0.5, 0.5, 0.5, 0.625, 0.625, 0.625, 0.625, 0.75, 0.5, 0.75, 0.5, 0.75, 0.625, 0.75, 0.625, 1.0, 0.5, 1.0, 0.125, 0.625, 0.375, 0.625, 0.375, 0.75, 0.125, 0.75, 0.625, 0.625, 0.875, 0.625, 0.875, 0.75, 0.625, 0.75, 0.625, 0.5, 0.875, 0.5, 0.875, 0.625, 0.625, 0.625, 0.125, 0.5, 0.375, 0.5, 0.375, 0.625, 0.125, 0.625, 0.5, 0.5, 0.625, 0.5, 0.625, 0.625, 0.5, 0.625, 0.5, 0.0, 0.625, 0.0, 0.625, 0.125, 0.5, 0.125, 0.375, 0.875, 0.5, 0.875, 0.5, 0.9375, 0.375, 0.9375, 0.375, 0.25, 0.5, 0.25, 0.5, 0.3125, 0.375, 0.3125, 0.375, 0.375, 0.5, 0.375, 0.5, 0.4375, 0.375, 0.4375, 0.375, 0.75, 0.5, 0.75, 0.5, 0.8125, 0.375, 0.8125, 0.375, 0.3125, 0.5, 0.3125, 0.5, 0.375, 0.375, 0.375, 0.375, 0.8125, 0.5, 0.8125, 0.5, 0.875, 0.375, 0.875, 0.375, 0.9375, 0.5, 0.9375, 0.5, 1.0, 0.375, 1.0, 0.375, 0.5, 0.5, 0.5, 0.5, 0.75, 0.375, 0.75, 0.375, 0.4375, 0.5, 0.4375, 0.5, 0.5, 0.375, 0.5, 0.375, 0.0, 0.5, 0.0, 0.5, 0.25, 0.375, 0.25, 0.375, 0.0, 0.5, 0.0, 0.5, 0.125, 0.375, 0.125, 0.375, 0.5, 0.5, 0.5, 0.5, 0.625, 0.375, 0.625, 0.375, 0.75, 0.5, 0.75, 0.5, 1.0, 0.375, 1.0, 0.375, 0.625, 0.5, 0.625, 0.5, 0.75, 0.375, 0.75, 0.375, 0.25, 0.5, 0.25, 0.5, 0.5, 0.375, 0.5, 0.375, 0.125, 0.5, 0.125, 0.5, 0.25, 0.375, 0.25])
me_cube_001.update()

# ---- objects
ob_body = bpy.data.objects.new('body', me_cube)
ob_cylinder = bpy.data.objects.new('Cylinder', me_cylinder)
ob_muzle = bpy.data.objects.new('muzle', me_cylinder_001)
ob_cube = bpy.data.objects.new('Cube', me_cube_001)

# ---- transforms, parenting, visibility, modifiers, constraints
ob_body.location = (0.0, 0.0, 0.0)
ob_body.lock_rotations_4d = False
ob_body.empty_display_type = 'ARROWS'
ob_body.lineart.crease_threshold = 0.0
ob_cylinder.location = (0.0, -0.1544, 0.09751)
ob_cylinder.rotation_euler = (-1.577, -0.0003905, 0.0005748)
ob_cylinder.scale = (0.3144, 0.3144, 0.3531)
ob_muzle.location = (0.0, 1.09, 0.3183)
ob_muzle.rotation_euler = (1.571, -0.0, 0.0)
ob_muzle.scale = (0.1333, 0.1333, 0.1317)
ob_cube.location = (0.0, -1.116, -0.252)
ob_cube.rotation_euler = (-0.3808, -0.0, 0.0)
ob_cube.scale = (0.2397, 0.2397, 0.2397)

# ---- collection membership
col_collection.objects.link(ob_body)
col_collection.objects.link(ob_cylinder)
col_collection.objects.link(ob_muzle)
col_collection.objects.link(ob_cube)

# ---- scene / render settings (as saved in the file)
scene.frame_start = 1; scene.frame_end = 250; scene.frame_set(1)
scene.render.engine = 'BLENDER_EEVEE_NEXT'
bpy.context.view_layer.update()

# ---- added for rendering (the .blend has no active camera and no usable light): camera, sun
cam_auto = bpy.data.cameras.new('AutoCamera')
cam_auto.lens = 50.0
cam_auto.sensor_width = 36.0
cam_auto.clip_end = 1000.0
ob_auto_camera = bpy.data.objects.new('AutoCamera', cam_auto)
scene.collection.objects.link(ob_auto_camera)
ob_auto_camera.location = (4.4379, -4.95157, 3.10782)
ob_auto_camera.rotation_euler = (1.09748, -7.21219e-08, 0.694738)
scene.camera = ob_auto_camera
light_auto_sun = bpy.data.lights.new('AutoSun', 'SUN')
light_auto_sun.energy = 3.0
light_auto_sun.angle = 0.0523599
ob_auto_sun = bpy.data.objects.new('AutoSun', light_auto_sun)
scene.collection.objects.link(ob_auto_sun)
ob_auto_sun.rotation_euler = (0.872665, 0.174533, 0.523599)
bpy.context.view_layer.update()
